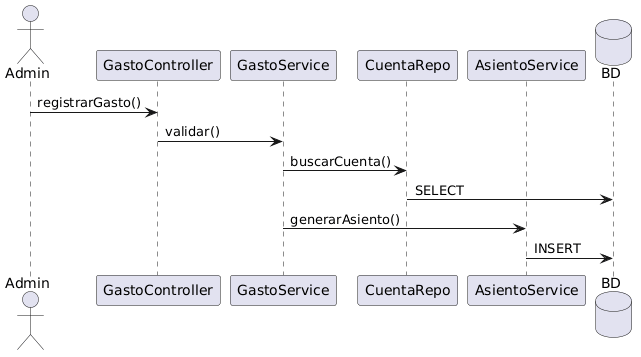

The diagram above was rendered by PlantUML. Its source (embedded in the PNG):
@startuml
actor Admin
participant GastoController
participant GastoService
participant CuentaRepo
participant AsientoService
database BD

Admin -> GastoController: registrarGasto()

GastoController -> GastoService: validar()

GastoService -> CuentaRepo: buscarCuenta()
CuentaRepo -> BD: SELECT

GastoService -> AsientoService: generarAsiento()
AsientoService -> BD: INSERT
@enduml